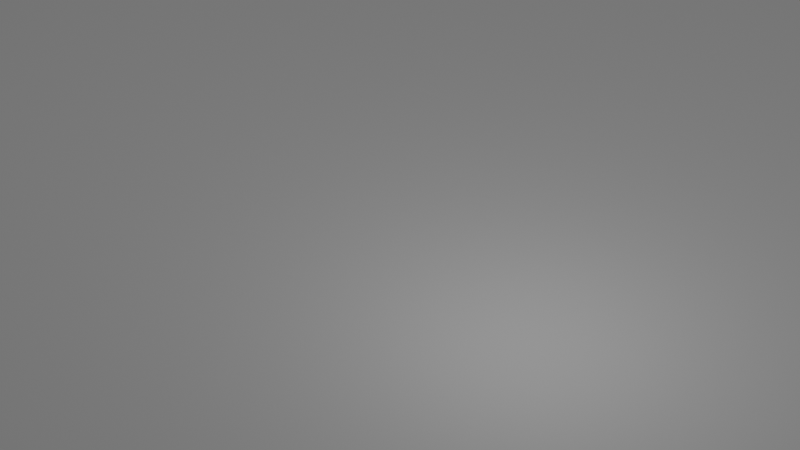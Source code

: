 # Source: asteroidChunk3.blend  (saved by Blender 4.3.34; exported with 4.5.12 LTS)
import bpy
from mathutils import Matrix  # noqa: F401  (used for matrix-valued properties, if any)

bpy.ops.wm.read_factory_settings(use_empty=True)
scene = bpy.context.scene
scene.name = 'Scene'

# ---- collections
col_collection = bpy.data.collections.new('Collection'); scene.collection.children.link(col_collection)

# ---- materials (node trees are filled in below, after node groups)
mat_material_001 = bpy.data.materials.new('Material.001')
mat_material_001.use_transparent_shadow = False

# ---- node groups
ng_auto_smooth = bpy.data.node_groups.new('Auto Smooth', 'GeometryNodeTree')
_s = ng_auto_smooth.interface.new_socket(name='Geometry', in_out='OUTPUT', socket_type='NodeSocketGeometry')
_s = ng_auto_smooth.interface.new_socket(name='Geometry', in_out='INPUT', socket_type='NodeSocketGeometry')
_s = ng_auto_smooth.interface.new_socket(name='Angle', in_out='INPUT', socket_type='NodeSocketFloat')
_s.subtype = 'ANGLE'
_s.min_value = 0.0
_s.max_value = 3.142
ng_auto_smooth.is_modifier = True
_N = ng_auto_smooth.nodes; _L = ng_auto_smooth.links
n0 = _N.new('NodeGroupOutput'); n0.name = 'Group Output'; n0.location = (480, -100)
n1 = _N.new('NodeGroupInput'); n1.name = 'Group Input'; n1.location = (-420, -300)
n2 = _N.new('NodeGroupInput'); n2.name = 'Group Input.001'; n2.location = (-60, -100)
n3 = _N.new('GeometryNodeSetShadeSmooth'); n3.name = 'Set Shade Smooth'; n3.location = (120, -100)
n3.domain = 'EDGE'
n4 = _N.new('GeometryNodeSetShadeSmooth'); n4.name = 'Set Shade Smooth.001'; n4.location = (300, -100)
n5 = _N.new('GeometryNodeInputMeshEdgeAngle'); n5.name = 'Edge Angle'; n5.location = (-420, -220)
n6 = _N.new('GeometryNodeInputEdgeSmooth'); n6.name = 'Is Edge Smooth'; n6.location = (-60, -160)
n7 = _N.new('GeometryNodeInputShadeSmooth'); n7.name = 'Is Face Smooth'; n7.location = (-240, -340)
n8 = _N.new('FunctionNodeBooleanMath'); n8.name = 'Boolean Math'; n8.location = (-60, -220)
n9 = _N.new('FunctionNodeCompare'); n9.name = 'Compare'; n9.location = (-240, -180)
n9.operation = 'LESS_EQUAL'
_L.new(n5.outputs[0], n9.inputs[0])
_L.new(n4.outputs[0], n0.inputs[0])
_L.new(n1.outputs[1], n9.inputs[1])
_L.new(n9.outputs[0], n8.inputs[0])
_L.new(n7.outputs[0], n8.inputs[1])
_L.new(n2.outputs[0], n3.inputs[0])
_L.new(n6.outputs[0], n3.inputs[1])
_L.new(n3.outputs[0], n4.inputs[0])
_L.new(n8.outputs[0], n3.inputs[2])
n0.is_active_output = True

# ---- material node trees
mat_material_001.use_nodes = True; mat_material_001.node_tree.nodes.clear()
_N = mat_material_001.node_tree.nodes; _L = mat_material_001.node_tree.links
n0 = _N.new('ShaderNodeBsdfPrincipled'); n0.name = 'Principled BSDF'; n0.location = (10, 300)
n0.distribution = 'GGX'
n0.subsurface_method = 'BURLEY'
n0.inputs[0].default_value = (0.1523, 0.1523, 0.1523, 1.0)
n0.inputs[3].default_value = 1.45
n0.inputs[27].default_value = (0.0, 0.0, 0.0, 1.0)
n0.inputs[28].default_value = 1.0
n1 = _N.new('ShaderNodeOutputMaterial'); n1.name = 'Material Output'; n1.location = (300, 300)
_L.new(n0.outputs[0], n1.inputs[0])
n1.is_active_output = True

# ---- world
world_world = bpy.data.worlds.new('World'); scene.world = world_world
world_world.use_nodes = True; world_world.node_tree.nodes.clear()
_N = world_world.node_tree.nodes; _L = world_world.node_tree.links
n0 = _N.new('ShaderNodeOutputWorld'); n0.name = 'World Output'; n0.location = (300, 300)
n1 = _N.new('ShaderNodeBackground'); n1.name = 'Background'; n1.location = (10, 300)
n1.inputs[0].default_value = (0.05088, 0.05088, 0.05088, 1.0)
_L.new(n1.outputs[0], n0.inputs[0])
n0.is_active_output = True
world_world.color = (0.05088, 0.05088, 0.05088)
world_world.use_sun_shadow = False
world_world.sun_shadow_jitter_overblur = 0.0

# ---- meshes
me_rock = bpy.data.meshes.new('rock')
me_rock.from_pydata([(-0.5, -0.4484, -0.4887), (-0.5, 0.5516, -0.4887), (-0.5, 0.5516, 0.5113), (-0.5, -0.4484, 0.5113), (0.5, -0.4484, -0.4887), (0.5, 0.5516, -0.4887), (0.5, 0.5516, 0.5113), (0.5, -0.4484, 0.5113)], [], [(0, 2, 6, 1), (1, 6, 7, 5), (5, 7, 3, 4), (4, 3, 2, 0), (0, 1, 5, 4), (3, 7, 6, 2)])
me_rock.polygons.foreach_set('use_smooth', [True] * 6)
me_rock.materials.append(mat_material_001)
me_rock.use_remesh_fix_poles = True
me_rock.use_remesh_preserve_attributes = False
me_rock.use_mirror_vertex_groups = False
me_rock.update()

# ---- objects
ob_rock = bpy.data.objects.new('rock', me_rock)

# ---- transforms, parenting, visibility, modifiers, constraints
ob_rock.location = (0.0, 0.0, 9.313e-10)
ob_rock.scale = (2.102, 1.8, 1.232)
ob_rock.lineart.crease_threshold = 0.0
_m = ob_rock.modifiers.new('Subsurf', 'SUBSURF')
_m.uv_smooth = 'PRESERVE_CORNERS'
_m.render_levels = 3
_m = ob_rock.modifiers.new('Subsurf.001', 'SUBSURF')
_m.uv_smooth = 'PRESERVE_CORNERS'
_m.render_levels = 3
_m = ob_rock.modifiers.new('Displace', 'DISPLACE')
_m.mid_level = 0.0
_m.strength = 0.006345
_m = ob_rock.modifiers.new('Displace.001', 'DISPLACE')
_m.mid_level = 0.0
_m.strength = 0.857
_m = ob_rock.modifiers.new('Displace.002', 'DISPLACE')
_m.strength = 0.04587
_m = ob_rock.modifiers.new('Displace.003', 'DISPLACE')
_m.strength = 0.02938
_m = ob_rock.modifiers.new('Auto Smooth', 'NODES')
_m.node_group = ng_auto_smooth
_gi = [s.identifier for s in ng_auto_smooth.interface.items_tree if s.item_type == 'SOCKET' and s.in_out == 'INPUT']
_m[_gi[1]] = 0.5236  # Angle

# ---- collection membership
col_collection.objects.link(ob_rock)

# ---- scene / render settings (as saved in the file)
scene.frame_start = 1; scene.frame_end = 250; scene.frame_set(1)
scene.render.engine = 'BLENDER_EEVEE_NEXT'
scene.cycles.use_denoising = False
scene.cycles.samples = 128
scene.cycles.sampling_pattern = 'TABULATED_SOBOL'
scene.cycles.use_adaptive_sampling = False
scene.cycles.use_light_tree = False
scene.view_settings.view_transform = 'Filmic'
bpy.context.view_layer.update()

# ---- added for rendering (the .blend has no active camera and no usable light): camera, sun
cam_auto = bpy.data.cameras.new('AutoCamera')
cam_auto.lens = 50.0
cam_auto.sensor_width = 36.0
cam_auto.clip_end = 1000.0
ob_auto_camera = bpy.data.objects.new('AutoCamera', cam_auto)
scene.collection.objects.link(ob_auto_camera)
ob_auto_camera.location = (2.03091, -2.41831, 1.60914)
ob_auto_camera.rotation_euler = (1.09748, -7.21219e-08, 0.694738)
scene.camera = ob_auto_camera
light_auto_sun = bpy.data.lights.new('AutoSun', 'SUN')
light_auto_sun.energy = 3.0
light_auto_sun.angle = 0.0523599
ob_auto_sun = bpy.data.objects.new('AutoSun', light_auto_sun)
scene.collection.objects.link(ob_auto_sun)
ob_auto_sun.rotation_euler = (0.872665, 0.174533, 0.523599)
bpy.context.view_layer.update()
